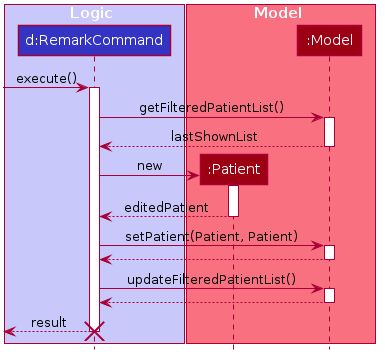

The diagram above was rendered by PlantUML. Its source (embedded in the PNG):
@startuml








skinparam BackgroundColor #FFFFFFF

skinparam Shadowing false

skinparam Class {
    FontColor #FFFFFF
    BorderThickness 1
    BorderColor #FFFFFF
    StereotypeFontColor #FFFFFF
    FontName Arial
}

skinparam Actor {
    BorderColor #000000
    Color #000000
    FontName Arial
}

skinparam Sequence {
    MessageAlign center
    BoxFontSize 15
    BoxPadding 0
    BoxFontColor #FFFFFF
    FontName Arial
}

skinparam Participant {
    FontColor #FFFFFFF
    Padding 20
}

skinparam MinClassWidth 50
skinparam ParticipantPadding 10
skinparam Shadowing false
skinparam DefaultTextAlignment center
skinparam packageStyle Rectangle

hide footbox
hide members
hide circle

box Logic #C8C8FA
participant "d:RemarkCommand" as RemarkCommand #3333C4
end box

box Model #F97181
participant ":Patient" as Patient #9D0012
participant ":Model" as Model #9D0012
end box

[-> RemarkCommand : execute()
activate RemarkCommand

RemarkCommand -> Model : getFilteredPatientList()
activate Model

Model --> RemarkCommand : lastShownList
deactivate Model

create Patient
RemarkCommand -> Patient : new
activate Patient

Patient --> RemarkCommand : editedPatient
deactivate Patient

RemarkCommand -> Model : setPatient(Patient, Patient)
activate Model

Model --> RemarkCommand
deactivate Model

RemarkCommand -> Model : updateFilteredPatientList()
activate Model

Model --> RemarkCommand
deactivate Model

[<-- RemarkCommand : result
deactivate RemarkCommand

destroy RemarkCommand

@enduml